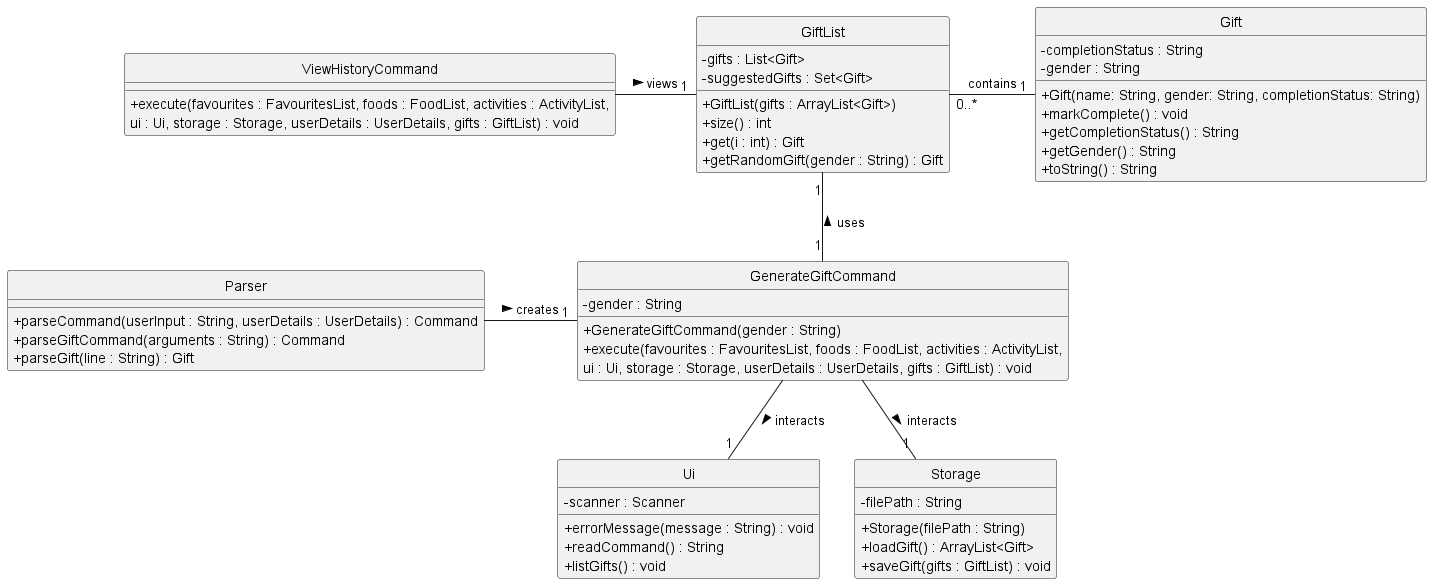

The diagram above was rendered by PlantUML. Its source (embedded in the PNG):
@startuml
skinparam style strictuml
skinparam classAttributeIconSize 0

class Gift {
    - completionStatus : String
    - gender : String
    + Gift(name: String, gender: String, completionStatus: String)
    + markComplete() : void
    + getCompletionStatus() : String
    + getGender() : String
    + toString() : String
}

class GiftList {
    - gifts : List<Gift>
    - suggestedGifts : Set<Gift>
    + GiftList(gifts : ArrayList<Gift>)
    + size() : int
    + get(i : int) : Gift
    + getRandomGift(gender : String) : Gift
}

class GenerateGiftCommand {
    - gender : String
    + GenerateGiftCommand(gender : String)
    + execute(favourites : FavouritesList, foods : FoodList, activities : ActivityList,
        ui : Ui, storage : Storage, userDetails : UserDetails, gifts : GiftList) : void
}

class ViewHistoryCommand {
    + execute(favourites : FavouritesList, foods : FoodList, activities : ActivityList, 
        ui : Ui, storage : Storage, userDetails : UserDetails, gifts : GiftList) : void
}

class Ui {
    - scanner : Scanner
    + errorMessage(message : String) : void
    + readCommand() : String
    + listGifts() : void
}

class Storage {
    - filePath : String
    + Storage(filePath : String)
    + loadGift() : ArrayList<Gift>
    + saveGift(gifts : GiftList) : void
}

class Parser {
    + parseCommand(userInput : String, userDetails : UserDetails) : Command
    + parseGiftCommand(arguments : String) : Command
    + parseGift(line : String) : Gift
}

Gift "1" -left- "0..*" GiftList : contains
GenerateGiftCommand "1" -up- "1" GiftList : uses >
GenerateGiftCommand -down- "1" Ui : interacts >
GenerateGiftCommand -down- "1" Storage : interacts >
Parser -right- "1" GenerateGiftCommand : creates >
ViewHistoryCommand -right- "1" GiftList : views >
@enduml